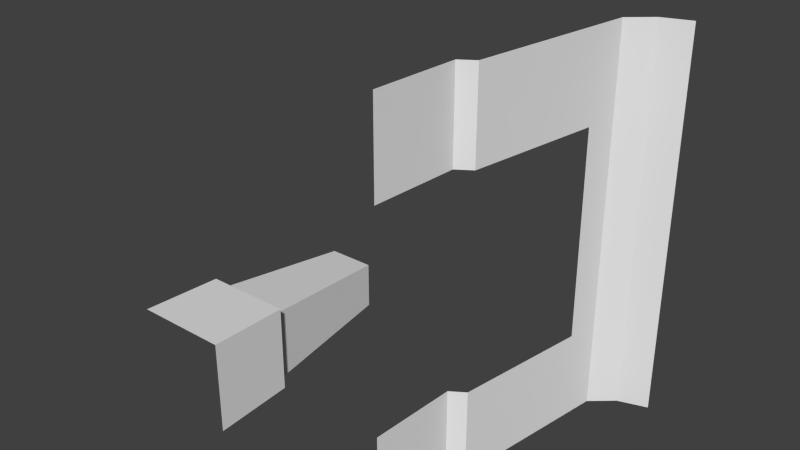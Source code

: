# Source: A26_Door_icStr_L.blend  (saved by Blender 2.76.0; exported with 4.5.12 LTS)
import bpy
from mathutils import Matrix  # noqa: F401  (used for matrix-valued properties, if any)

bpy.ops.wm.read_factory_settings(use_empty=True)
scene = bpy.context.scene
scene.name = 'Scene'

# ---- collections
col_collection_1 = bpy.data.collections.new('Collection 1'); scene.collection.children.link(col_collection_1)

# ---- world
world_world = bpy.data.worlds.new('World'); scene.world = world_world
world_world.color = (0.05088, 0.05088, 0.05088)
world_world.use_sun_shadow = False
world_world.sun_shadow_jitter_overblur = 0.0
world_world.cycles.sampling_method = 'MANUAL'
world_world.cycles.sample_map_resolution = 256

# ---- meshes
me_plane_230 = bpy.data.meshes.new('Plane.230')
me_plane_230.from_pydata([(-1.0, 1.351e-07, -1.0), (-1.05, 0.9, -1.05), (-1.2, 1.0, -1.2), (-1.47, 2.7, -1.47), (-1.7, 2.9, -1.7), (-2.0, 3.0, -2.0), (-2.0, -3.417e-07, -1.0), (-2.0, 0.9, -1.05), (-2.0, 1.0, -1.2), (-2.0, 2.7, -1.47), (-2.0, 2.9, -1.7), (-1.0, 9.139e-08, -2.0), (-1.05, 0.9, -2.0), (-1.2, 1.0, -2.0), (-1.47, 2.7, -2.0), (-1.7, 2.9, -2.0), (1.0, 2.662e-07, 2.0), (1.0, -3.854e-07, -2.0), (1.05, 0.9, 2.0), (1.05, 0.9, -2.0), (1.2, 1.0, 2.0), (1.2, 1.0, -2.0), (1.47, 2.7, 2.0), (1.47, 2.7, -2.0), (1.7, 2.9, 2.0), (1.7, 2.9, -2.0), (2.0, 3.0, 2.0), (2.0, 3.0, -2.0), (1.05, 0.9, 1.08), (1.05, 0.9, -1.08), (1.2, 1.0, 1.08), (1.2, 1.0, -1.08), (1.0, 1.163e-07, 1.08), (1.0, -2.356e-07, -1.08), (1.418, 2.375, 1.08), (1.418, 2.375, -1.08), (1.0, 3.777e-08, 0.864), (1.0, -3.777e-08, -0.864)], [(36, 32), (33, 37)], [(7, 1, 2, 8), (8, 2, 3, 9), (9, 3, 4, 10), (6, 0, 1, 7), (1, 12, 13, 2), (2, 13, 14, 3), (3, 14, 15, 4), (10, 4, 5), (0, 11, 12, 1), (4, 15, 5), (28, 32, 16, 18), (30, 28, 18, 20), (21, 31, 35, 34, 30, 20, 22, 23), (23, 22, 24, 25), (25, 24, 26, 27), (17, 33, 29, 19), (19, 29, 31, 21)])
_uv = me_plane_230.uv_layers.new(name='UVMap')
_uv.uv.foreach_set('vector', [7.778e-06, 0.3, 0.3133, 0.3, 0.2638, 0.3333, 7.778e-06, 0.3333, 7.778e-06, 0.3333, 0.2638, 0.3333, 0.1748, 0.9, 7.778e-06, 0.9, 7.778e-06, 0.9, 0.1748, 0.9, 0.09893, 0.9667, 7.778e-06, 0.9667, 7.778e-06, 0.0, 0.3297, 0.0, 0.3133, 0.3, 7.778e-06, 0.3, 0.6867, 0.3, 1.0, 0.3, 1.0, 0.3333, 0.7362, 0.3333, 0.7362, 0.3333, 1.0, 0.3333, 1.0, 0.9, 0.8252, 0.9, 0.8252, 0.9, 1.0, 0.9, 1.0, 0.9667, 0.9011, 0.9667, 7.778e-06, 0.9667, 0.09893, 0.9667, 7.778e-06, 1.0, 0.6703, 0.0, 1.0, 0.0, 1.0, 0.3, 0.6867, 0.3, 0.9011, 0.9667, 1.0, 0.9667, 1.0, 1.0, 0.23, 0.3, 0.23, 1.436e-07, 0.0, 1.865e-07, 0.0, 0.3, 0.23, 0.3333, 0.23, 0.3, 0.0, 0.3, 0.0, 0.3333, 1.0, 0.3333, 0.77, 0.3333, 0.77, 0.7915, 0.23, 0.7915, 0.23, 0.3333, 0.0, 0.3333, 0.0, 0.9, 1.0, 0.9, 1.0, 0.9, 0.0, 0.9, 0.0, 0.9667, 1.0, 0.9667, 1.0, 0.9667, 0.0, 0.9667, 0.0, 1.0, 1.0, 1.0, 1.0, 0.0, 0.77, 4.29e-08, 0.77, 0.3, 1.0, 0.3, 1.0, 0.3, 0.77, 0.3, 0.77, 0.3333, 1.0, 0.3333])
me_plane_230.use_remesh_preserve_volume = False
me_plane_230.use_remesh_preserve_attributes = False
me_plane_230.use_mirror_vertex_groups = False
me_plane_230.update()

# ---- objects
ob_plane_165 = bpy.data.objects.new('Plane.165', me_plane_230)

# ---- transforms, parenting, visibility, modifiers, constraints
ob_plane_165.location = (2.757e-07, -1.788e-07, 0.0)
ob_plane_165.lineart.crease_threshold = 0.0

# ---- collection membership
col_collection_1.objects.link(ob_plane_165)

# ---- scene / render settings (as saved in the file)
scene.frame_start = 1; scene.frame_end = 250; scene.frame_set(1)
scene.render.engine = 'BLENDER_EEVEE_NEXT'
scene.render.resolution_percentage = 50
scene.render.dither_intensity = 0.0
scene.cycles.use_denoising = False
scene.cycles.samples = 10
scene.cycles.sampling_pattern = 'TABULATED_SOBOL'
scene.cycles.light_sampling_threshold = 0.0
scene.cycles.use_adaptive_sampling = False
scene.cycles.use_light_tree = False
scene.cycles.blur_glossy = 0.0
scene.cycles.pixel_filter_type = 'GAUSSIAN'
scene.cycles.sample_clamp_indirect = 0.0
scene.view_settings.view_transform = 'Standard'
bpy.context.view_layer.update()

# ---- added for rendering (the .blend has no active camera and no usable light): camera, sun
cam_auto = bpy.data.cameras.new('AutoCamera')
cam_auto.lens = 50.0
cam_auto.sensor_width = 36.0
cam_auto.clip_end = 1000.0
ob_auto_camera = bpy.data.objects.new('AutoCamera', cam_auto)
scene.collection.objects.link(ob_auto_camera)
ob_auto_camera.location = (5.92433, -5.6092, 4.73946)
ob_auto_camera.rotation_euler = (1.09748, -7.21219e-08, 0.694738)
scene.camera = ob_auto_camera
light_auto_sun = bpy.data.lights.new('AutoSun', 'SUN')
light_auto_sun.energy = 3.0
light_auto_sun.angle = 0.0523599
ob_auto_sun = bpy.data.objects.new('AutoSun', light_auto_sun)
scene.collection.objects.link(ob_auto_sun)
ob_auto_sun.rotation_euler = (0.872665, 0.174533, 0.523599)
bpy.context.view_layer.update()
